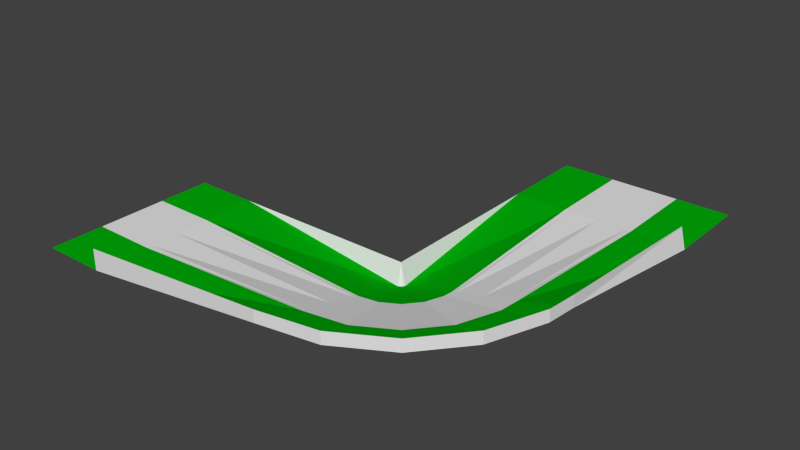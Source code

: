 # Source: left_tight.blend  (saved by Blender 2.74.0; exported with 4.5.12 LTS)
import bpy
from mathutils import Matrix  # noqa: F401  (used for matrix-valued properties, if any)

bpy.ops.wm.read_factory_settings(use_empty=True)
scene = bpy.context.scene
scene.name = 'Scene'

# ---- collections
col_collection_1 = bpy.data.collections.new('Collection 1'); scene.collection.children.link(col_collection_1)

# ---- materials (node trees are filled in below, after node groups)
mat_side = bpy.data.materials.new('side')
mat_side.alpha_threshold = 0.0
mat_side.use_transparent_shadow = False
mat_side.roughness = 0.5
mat_grey = bpy.data.materials.new('grey')
mat_grey.alpha_threshold = 0.0
mat_grey.use_transparent_shadow = False
mat_grey.roughness = 0.5
mat_green = bpy.data.materials.new('green')
mat_green.alpha_threshold = 0.0
mat_green.use_transparent_shadow = False
mat_green.diffuse_color = (0.0, 0.4231, 0.003009, 1.0)
mat_green.roughness = 0.5

# ---- material node trees

# ---- world
world_world = bpy.data.worlds.new('World'); scene.world = world_world
world_world.color = (0.05088, 0.05088, 0.05088)
world_world.use_sun_shadow = False
world_world.sun_shadow_jitter_overblur = 0.0
world_world.cycles.sampling_method = 'MANUAL'
world_world.cycles.sample_map_resolution = 256

# ---- meshes
me_plane = bpy.data.meshes.new('Plane')
me_plane.from_pydata([(0.0, 2.0, 0.0), (1.44, 0.0, 0.0), (1.44, -2.0, 0.0), (0.0, 0.0, 0.0), (1.44, 0.67, 0.0), (1.44, 2.0, 0.0), (1.44, -0.67, 0.0), (1.44, 0.7882, 0.0), (1.44, -0.7882, 0.0), (0.0, 0.67, 0.0), (0.0, 0.7882, 0.0), (0.0, -0.67, 0.0), (0.0, -0.7882, 0.0), (0.0, -2.0, 0.0), (5.72, 0.0, 0.0), (5.72, -1.879, 0.4788), (5.72, 0.6296, -0.1604), (5.72, 1.879, -0.4788), (5.72, -0.6296, 0.1604), (5.72, 0.7407, -0.1887), (5.72, -0.7407, 0.1887), (6.404, 0.1206, 0.0), (7.047, -1.645, 0.4788), (6.189, 0.7122, -0.1604), (5.761, 1.887, -0.4788), (6.62, -0.471, 0.1604), (6.151, 0.8167, -0.1887), (6.658, -0.5754, 0.1887), (7.006, 0.4679, 0.0), (8.214, -0.9718, 0.4788), (6.601, 0.9502, -0.1604), (5.798, 1.908, -0.4788), (7.41, -0.01439, 0.1604), (6.53, 1.035, -0.1887), (7.482, -0.09951, 0.1887), (7.452, 1.0, 0.0), (9.08, 0.06031, 0.4788), (6.907, 1.315, -0.1604), (5.825, 1.94, -0.4788), (7.997, 0.6852, 0.1604), (6.811, 1.37, -0.1887), (8.094, 0.6296, 0.1887), (7.69, 1.653, 0.0), (9.541, 1.326, 0.4788), (7.07, 1.762, -0.1604), (5.839, 1.979, -0.4788), (8.31, 1.543, 0.1604), (6.96, 1.781, -0.1887), (8.419, 1.524, 0.1887), (9.6, 2.0, 0.4788), (7.091, 2.0, -0.1604), (5.841, 2.0, -0.4788), (8.35, 2.0, 0.1604), (6.979, 2.0, -0.1887), (8.461, 2.0, 0.1887), (7.72, 6.0, 2.283e-07), (9.72, 6.0, 2.921e-07), (7.05, 6.0, 3.964e-07), (5.72, 6.0, 1.669e-07), (8.39, 6.0, 5.215e-07), (6.932, 6.0, 2.712e-07), (8.508, 6.0, 4.172e-07), (7.72, 8.0, 3.262e-07), (9.72, 8.0, 4.172e-07), (7.05, 8.0, 5.662e-07), (5.72, 8.0, 2.384e-07), (8.39, 8.0, 7.451e-07), (6.932, 8.0, 3.874e-07), (8.508, 8.0, 5.96e-07), (5.72, 2.0, 0.0), (1.44, -2.0, 0.4788), (9.6, 6.0, 0.4788), (5.72, -1.879, 0.7528), (7.047, -1.645, 0.7528), (8.214, -0.9718, 0.7528), (9.08, 0.06031, 0.7528), (9.541, 1.326, 0.7528), (9.6, 2.0, 0.7528), (7.72, 2.0, 1.142e-07)], [], [(6, 11, 12, 8), (7, 10, 9, 4), (12, 13, 2, 8), (4, 9, 3, 1), (1, 3, 11, 6), (7, 5, 0, 10), (20, 27, 25, 18), (16, 23, 26, 19), (19, 26, 24, 17), (15, 22, 27, 20), (14, 21, 23, 16), (18, 25, 21, 14), (27, 34, 32, 25), (23, 30, 33, 26), (26, 33, 31, 24), (22, 29, 34, 27), (21, 28, 30, 23), (25, 32, 28, 21), (34, 41, 39, 32), (30, 37, 40, 33), (33, 40, 38, 31), (29, 36, 41, 34), (28, 35, 37, 30), (32, 39, 35, 28), (41, 48, 46, 39), (37, 44, 47, 40), (40, 47, 45, 38), (36, 43, 48, 41), (35, 42, 44, 37), (39, 46, 42, 35), (48, 54, 52, 46), (44, 50, 53, 47), (47, 53, 51, 45), (43, 49, 54, 48), (61, 68, 66, 59), (57, 64, 67, 60), (60, 67, 65, 58), (56, 63, 68, 61), (55, 62, 64, 57), (59, 66, 62, 55), (24, 31, 69), (6, 8, 18), (17, 24, 69), (69, 38, 45), (69, 31, 38), (69, 45, 51), (71, 56, 49), (43, 76, 77, 49), (36, 75, 76, 43), (29, 74, 75, 36), (22, 73, 74, 29), (15, 72, 73, 22), (59, 52, 61), (55, 57, 50), (57, 60, 53), (1, 6, 14), (1, 14, 16), (4, 16, 19), (7, 19, 17), (61, 54, 56), (46, 52, 78, 42), (58, 69, 51), (42, 78, 50, 44), (60, 58, 51), (55, 78, 59), (8, 2, 20), (69, 5, 17), (70, 72, 15), (77, 71, 49), (4, 1, 16), (7, 4, 19), (5, 7, 17), (8, 20, 18), (2, 70, 15), (6, 18, 14), (2, 15, 20), (54, 49, 56), (78, 55, 50), (50, 57, 53), (53, 60, 51), (52, 54, 61), (78, 52, 59)])
me_plane.polygons.foreach_set('material_index', [0, 0, 2, 1, 1, 2, 0, 0, 2, 2, 1, 1, 0, 0, 2, 2, 1, 1, 0, 0, 2, 2, 1, 1, 0, 0, 2, 2, 1, 1, 0, 0, 2, 2, 0, 0, 2, 2, 1, 1, 0, 0, 0, 0, 0, 0, 0, 0, 0, 0, 0, 0, 0, 1, 0, 1, 1, 0, 2, 2, 1, 0, 1, 2, 1, 2, 0, 0, 0, 1, 0, 2, 0, 0, 1, 2, 2, 1, 0, 2, 0, 1])
me_plane.materials.append(mat_side)
me_plane.materials.append(mat_grey)
me_plane.materials.append(mat_green)
me_plane.use_remesh_preserve_volume = False
me_plane.use_remesh_preserve_attributes = False
me_plane.use_mirror_vertex_groups = False
me_plane.update()

# ---- objects
ob_main = bpy.data.objects.new('main', me_plane)

# ---- transforms, parenting, visibility, modifiers, constraints
ob_main.location = (0.0, 0.0, 0.0)
ob_main.lineart.crease_threshold = 0.0

# ---- collection membership
col_collection_1.objects.link(ob_main)

# ---- scene / render settings (as saved in the file)
scene.frame_start = 1; scene.frame_end = 250; scene.frame_set(1)
scene.render.engine = 'BLENDER_EEVEE_NEXT'
scene.render.resolution_percentage = 50
scene.render.dither_intensity = 0.0
scene.cycles.use_denoising = False
scene.cycles.samples = 10
scene.cycles.sampling_pattern = 'TABULATED_SOBOL'
scene.cycles.light_sampling_threshold = 0.0
scene.cycles.use_adaptive_sampling = False
scene.cycles.use_light_tree = False
scene.cycles.blur_glossy = 0.0
scene.cycles.pixel_filter_type = 'GAUSSIAN'
scene.cycles.sample_clamp_indirect = 0.0
scene.view_settings.view_transform = 'Standard'
bpy.context.view_layer.update()

# ---- added for rendering (the .blend has no active camera and no usable light): camera, sun
cam_auto = bpy.data.cameras.new('AutoCamera')
cam_auto.lens = 50.0
cam_auto.sensor_width = 36.0
cam_auto.clip_end = 1000.0
ob_auto_camera = bpy.data.objects.new('AutoCamera', cam_auto)
scene.collection.objects.link(ob_auto_camera)
ob_auto_camera.location = (17.8132, -12.5437, 10.4995)
ob_auto_camera.rotation_euler = (1.09748, -7.21219e-08, 0.694738)
scene.camera = ob_auto_camera
light_auto_sun = bpy.data.lights.new('AutoSun', 'SUN')
light_auto_sun.energy = 3.0
light_auto_sun.angle = 0.0523599
ob_auto_sun = bpy.data.objects.new('AutoSun', light_auto_sun)
scene.collection.objects.link(ob_auto_sun)
ob_auto_sun.rotation_euler = (0.872665, 0.174533, 0.523599)
bpy.context.view_layer.update()
